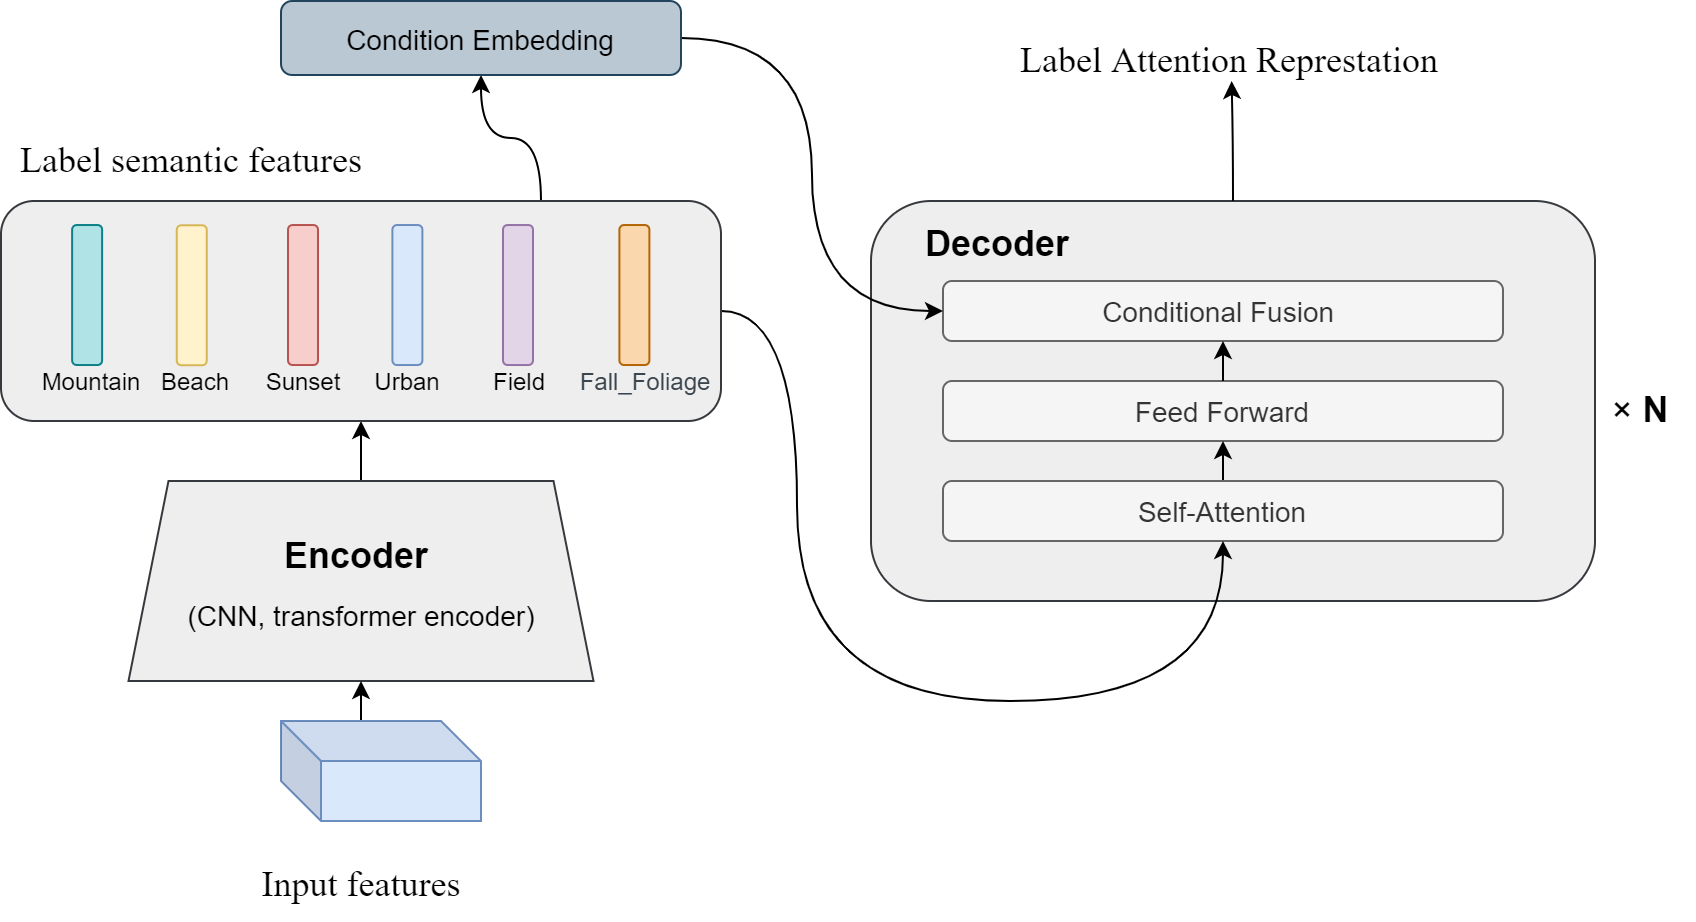

The diagram above was exported from draw.io. Its source (the exported page's mxGraphModel, read from the mxfile embedded in the PNG):
<mxGraphModel dx="2112" dy="487" grid="1" gridSize="10" guides="1" tooltips="1" connect="1" arrows="1" fold="1" page="1" pageScale="1" pageWidth="1200" pageHeight="1600" math="0" shadow="0">
  <root>
    <mxCell id="0" />
    <mxCell id="1" parent="0" />
    <mxCell id="f-cb0kSH9fRZsi_49JXe-50" value="&lt;font face=&quot;Times New Roman&quot; style=&quot;font-size: 18px&quot;&gt;Label&amp;nbsp;&lt;/font&gt;&lt;font face=&quot;Times New Roman&quot;&gt;&lt;span style=&quot;font-size: 18px&quot;&gt;semantic features&lt;/span&gt;&lt;/font&gt;" style="text;html=1;align=center;verticalAlign=middle;resizable=0;points=[];autosize=1;strokeColor=none;fillColor=none;fontSize=12;fontFamily=Helvetica;fontStyle=0" parent="1" vertex="1">
      <mxGeometry x="-14.620000000000005" y="330" width="190" height="20" as="geometry" />
    </mxCell>
    <mxCell id="f-cb0kSH9fRZsi_49JXe-53" value="&lt;font style=&quot;font-size: 18px&quot;&gt;Input features&lt;/font&gt;" style="text;html=1;align=center;verticalAlign=middle;resizable=0;points=[];autosize=1;strokeColor=none;fillColor=none;fontSize=24;fontFamily=Times New Roman;fontStyle=0" parent="1" vertex="1">
      <mxGeometry x="105" y="680" width="120" height="40" as="geometry" />
    </mxCell>
    <mxCell id="_XuXhve0OIDD34diuZjL-7" style="edgeStyle=orthogonalEdgeStyle;curved=1;rounded=0;orthogonalLoop=1;jettySize=auto;html=1;exitX=0.5;exitY=0;exitDx=0;exitDy=0;entryX=0.5;entryY=1;entryDx=0;entryDy=0;" parent="1" source="f-cb0kSH9fRZsi_49JXe-54" target="f-cb0kSH9fRZsi_49JXe-82" edge="1">
      <mxGeometry relative="1" as="geometry" />
    </mxCell>
    <mxCell id="f-cb0kSH9fRZsi_49JXe-54" value="&lt;font face=&quot;Helvetica&quot;&gt;&lt;b&gt;&lt;span style=&quot;font-size: 18px&quot;&gt;Encoder &lt;/span&gt;&lt;br&gt;&lt;/b&gt;&lt;font style=&quot;font-size: 14px&quot;&gt;(CNN, transformer encoder)&lt;/font&gt;&lt;/font&gt;" style="shape=trapezoid;perimeter=trapezoidPerimeter;whiteSpace=wrap;html=1;fixedSize=1;fontFamily=Times New Roman;fontSize=24;fillColor=#eeeeee;strokeColor=#36393d;" parent="1" vertex="1">
      <mxGeometry x="48.75" y="500" width="232.5" height="100" as="geometry" />
    </mxCell>
    <mxCell id="f-cb0kSH9fRZsi_49JXe-90" style="edgeStyle=orthogonalEdgeStyle;curved=1;rounded=0;orthogonalLoop=1;jettySize=auto;html=1;exitX=0;exitY=0;exitDx=40;exitDy=0;exitPerimeter=0;entryX=0.5;entryY=1;entryDx=0;entryDy=0;fontFamily=Helvetica;fontSize=18;" parent="1" source="f-cb0kSH9fRZsi_49JXe-88" target="f-cb0kSH9fRZsi_49JXe-54" edge="1">
      <mxGeometry relative="1" as="geometry" />
    </mxCell>
    <mxCell id="f-cb0kSH9fRZsi_49JXe-88" value="" style="shape=cube;whiteSpace=wrap;html=1;boundedLbl=1;backgroundOutline=1;darkOpacity=0.05;darkOpacity2=0.1;labelBackgroundColor=none;fontFamily=Helvetica;fontSize=18;strokeColor=#6c8ebf;fillColor=#dae8fc;" parent="1" vertex="1">
      <mxGeometry x="125" y="620" width="100" height="50" as="geometry" />
    </mxCell>
    <mxCell id="f-cb0kSH9fRZsi_49JXe-91" value="&lt;font face=&quot;Times New Roman&quot; style=&quot;font-size: 18px&quot;&gt;Label Attention Represtation&lt;/font&gt;" style="text;html=1;align=center;verticalAlign=middle;resizable=0;points=[];autosize=1;strokeColor=none;fillColor=none;fontSize=12;fontFamily=Helvetica;fontStyle=0" parent="1" vertex="1">
      <mxGeometry x="489" y="280" width="220" height="20" as="geometry" />
    </mxCell>
    <mxCell id="_XuXhve0OIDD34diuZjL-3" value="" style="group" parent="1" vertex="1" connectable="0">
      <mxGeometry x="420" y="360" width="412" height="200" as="geometry" />
    </mxCell>
    <mxCell id="f-cb0kSH9fRZsi_49JXe-78" value="" style="rounded=1;whiteSpace=wrap;html=1;fontFamily=Helvetica;fontSize=14;strokeColor=#36393d;fillColor=#eeeeee;" parent="_XuXhve0OIDD34diuZjL-3" vertex="1">
      <mxGeometry width="362" height="200" as="geometry" />
    </mxCell>
    <mxCell id="f-cb0kSH9fRZsi_49JXe-51" value="&lt;font style=&quot;font-size: 18px&quot; face=&quot;Helvetica&quot;&gt;&lt;b&gt;Decoder&lt;/b&gt;&lt;/font&gt;" style="text;html=1;align=center;verticalAlign=middle;resizable=0;points=[];autosize=1;strokeColor=none;fillColor=none;fontSize=24;fontFamily=Times New Roman;" parent="_XuXhve0OIDD34diuZjL-3" vertex="1">
      <mxGeometry x="18" width="90" height="40" as="geometry" />
    </mxCell>
    <mxCell id="f-cb0kSH9fRZsi_49JXe-73" value="&lt;font face=&quot;Helvetica&quot; style=&quot;font-size: 14px&quot;&gt;Feed Forward&lt;/font&gt;" style="rounded=1;whiteSpace=wrap;html=1;fontFamily=Times New Roman;fontSize=18;fillColor=#f5f5f5;fontColor=#333333;strokeColor=#666666;" parent="_XuXhve0OIDD34diuZjL-3" vertex="1">
      <mxGeometry x="36" y="90" width="280" height="30" as="geometry" />
    </mxCell>
    <mxCell id="f-cb0kSH9fRZsi_49JXe-85" style="edgeStyle=orthogonalEdgeStyle;curved=1;rounded=0;orthogonalLoop=1;jettySize=auto;html=1;exitX=0.5;exitY=0;exitDx=0;exitDy=0;entryX=0.5;entryY=1;entryDx=0;entryDy=0;fontFamily=Helvetica;fontSize=18;" parent="_XuXhve0OIDD34diuZjL-3" source="f-cb0kSH9fRZsi_49JXe-76" target="f-cb0kSH9fRZsi_49JXe-73" edge="1">
      <mxGeometry relative="1" as="geometry" />
    </mxCell>
    <mxCell id="f-cb0kSH9fRZsi_49JXe-76" value="&lt;font face=&quot;Helvetica&quot; style=&quot;font-size: 14px&quot;&gt;Self-Attention&lt;/font&gt;" style="rounded=1;whiteSpace=wrap;html=1;fontFamily=Times New Roman;fontSize=18;fillColor=#f5f5f5;fontColor=#333333;strokeColor=#666666;" parent="_XuXhve0OIDD34diuZjL-3" vertex="1">
      <mxGeometry x="36" y="140" width="280" height="30" as="geometry" />
    </mxCell>
    <mxCell id="f-cb0kSH9fRZsi_49JXe-77" value="&lt;font face=&quot;Helvetica&quot; style=&quot;font-size: 14px&quot;&gt;Conditional Fusion&amp;nbsp;&lt;/font&gt;" style="rounded=1;whiteSpace=wrap;html=1;fontFamily=Times New Roman;fontSize=18;fillColor=#f5f5f5;fontColor=#333333;strokeColor=#666666;" parent="_XuXhve0OIDD34diuZjL-3" vertex="1">
      <mxGeometry x="36" y="40" width="280" height="30" as="geometry" />
    </mxCell>
    <mxCell id="f-cb0kSH9fRZsi_49JXe-86" style="edgeStyle=orthogonalEdgeStyle;curved=1;rounded=0;orthogonalLoop=1;jettySize=auto;html=1;exitX=0.5;exitY=0;exitDx=0;exitDy=0;entryX=0.5;entryY=1;entryDx=0;entryDy=0;fontFamily=Helvetica;fontSize=18;" parent="_XuXhve0OIDD34diuZjL-3" source="f-cb0kSH9fRZsi_49JXe-73" target="f-cb0kSH9fRZsi_49JXe-77" edge="1">
      <mxGeometry relative="1" as="geometry" />
    </mxCell>
    <mxCell id="f-cb0kSH9fRZsi_49JXe-80" value="&lt;font style=&quot;font-size: 18px&quot;&gt;× &lt;b&gt;N&amp;nbsp;&lt;/b&gt;&lt;/font&gt;" style="text;html=1;align=center;verticalAlign=middle;resizable=0;points=[];autosize=1;strokeColor=none;fillColor=none;fontSize=14;fontFamily=Helvetica;" parent="_XuXhve0OIDD34diuZjL-3" vertex="1">
      <mxGeometry x="362" y="95" width="50" height="20" as="geometry" />
    </mxCell>
    <mxCell id="_XuXhve0OIDD34diuZjL-6" style="edgeStyle=orthogonalEdgeStyle;curved=1;rounded=0;orthogonalLoop=1;jettySize=auto;html=1;exitX=1;exitY=0.5;exitDx=0;exitDy=0;entryX=0.5;entryY=1;entryDx=0;entryDy=0;" parent="1" source="f-cb0kSH9fRZsi_49JXe-82" target="f-cb0kSH9fRZsi_49JXe-76" edge="1">
      <mxGeometry relative="1" as="geometry">
        <Array as="points">
          <mxPoint x="383" y="415" />
          <mxPoint x="383" y="610" />
          <mxPoint x="596" y="610" />
        </Array>
      </mxGeometry>
    </mxCell>
    <mxCell id="_XuXhve0OIDD34diuZjL-10" style="edgeStyle=orthogonalEdgeStyle;curved=1;rounded=0;orthogonalLoop=1;jettySize=auto;html=1;exitX=0.75;exitY=0;exitDx=0;exitDy=0;entryX=0.5;entryY=1;entryDx=0;entryDy=0;" parent="1" source="f-cb0kSH9fRZsi_49JXe-82" target="_XuXhve0OIDD34diuZjL-11" edge="1">
      <mxGeometry relative="1" as="geometry">
        <mxPoint x="255" y="330" as="targetPoint" />
      </mxGeometry>
    </mxCell>
    <mxCell id="f-cb0kSH9fRZsi_49JXe-82" value="" style="rounded=1;whiteSpace=wrap;html=1;fontFamily=Helvetica;fontSize=18;strokeColor=#36393d;fillColor=#eeeeee;" parent="1" vertex="1">
      <mxGeometry x="-15" y="360" width="360" height="110" as="geometry" />
    </mxCell>
    <mxCell id="f-cb0kSH9fRZsi_49JXe-3" value="&lt;font style=&quot;font-size: 11px&quot;&gt;Beach&lt;/font&gt;" style="text;html=1;align=center;verticalAlign=middle;resizable=0;points=[];autosize=1;strokeColor=none;fillColor=none;fontSize=18;" parent="1" vertex="1">
      <mxGeometry x="57" y="433.75" width="50" height="30" as="geometry" />
    </mxCell>
    <mxCell id="f-cb0kSH9fRZsi_49JXe-25" value="&lt;font style=&quot;font-size: 11px&quot;&gt;Sunset&lt;/font&gt;" style="text;html=1;align=center;verticalAlign=middle;resizable=0;points=[];autosize=1;strokeColor=none;fillColor=none;fontSize=18;" parent="1" vertex="1">
      <mxGeometry x="111" y="433.75" width="50" height="30" as="geometry" />
    </mxCell>
    <mxCell id="f-cb0kSH9fRZsi_49JXe-26" value="&lt;span style=&quot;color: rgb(59 , 69 , 78)&quot;&gt;&lt;font style=&quot;font-size: 12px&quot;&gt;Fall_Foliage&lt;/font&gt;&lt;/span&gt;" style="text;html=1;align=center;verticalAlign=middle;resizable=0;points=[];autosize=1;strokeColor=none;fillColor=none;fontSize=18;" parent="1" vertex="1">
      <mxGeometry x="266.69999999999993" y="433.75" width="80" height="30" as="geometry" />
    </mxCell>
    <mxCell id="f-cb0kSH9fRZsi_49JXe-29" value="&lt;font style=&quot;font-size: 11px&quot;&gt;Mountain&lt;/font&gt;" style="text;html=1;align=center;verticalAlign=middle;resizable=0;points=[];autosize=1;strokeColor=none;fillColor=none;fontSize=18;" parent="1" vertex="1">
      <mxGeometry x="0.3000000000000007" y="433.75" width="60" height="30" as="geometry" />
    </mxCell>
    <mxCell id="f-cb0kSH9fRZsi_49JXe-30" value="&lt;font style=&quot;font-size: 11px&quot;&gt;Urban&lt;/font&gt;" style="text;html=1;align=center;verticalAlign=middle;resizable=0;points=[];autosize=1;strokeColor=none;fillColor=none;fontSize=18;" parent="1" vertex="1">
      <mxGeometry x="163.20000000000002" y="433.75" width="50" height="30" as="geometry" />
    </mxCell>
    <mxCell id="f-cb0kSH9fRZsi_49JXe-32" value="&lt;font style=&quot;font-size: 11px&quot;&gt;Field&lt;/font&gt;" style="text;html=1;align=center;verticalAlign=middle;resizable=0;points=[];autosize=1;strokeColor=none;fillColor=none;fontSize=18;" parent="1" vertex="1">
      <mxGeometry x="223.5" y="433.75" width="40" height="30" as="geometry" />
    </mxCell>
    <mxCell id="f-cb0kSH9fRZsi_49JXe-40" value="" style="rounded=1;whiteSpace=wrap;html=1;fontFamily=Helvetica;fontSize=12;rotation=-90;fillColor=#b0e3e6;strokeColor=#0e8088;" parent="1" vertex="1">
      <mxGeometry x="-6.94" y="399.51" width="70" height="15" as="geometry" />
    </mxCell>
    <mxCell id="f-cb0kSH9fRZsi_49JXe-67" value="" style="rounded=1;whiteSpace=wrap;html=1;fontFamily=Helvetica;fontSize=12;rotation=-90;fillColor=#fff2cc;strokeColor=#d6b656;" parent="1" vertex="1">
      <mxGeometry x="45.38" y="399.63" width="70" height="15" as="geometry" />
    </mxCell>
    <mxCell id="f-cb0kSH9fRZsi_49JXe-68" value="" style="rounded=1;whiteSpace=wrap;html=1;fontFamily=Helvetica;fontSize=12;rotation=-90;fillColor=#f8cecc;strokeColor=#b85450;" parent="1" vertex="1">
      <mxGeometry x="101" y="399.51" width="70" height="15" as="geometry" />
    </mxCell>
    <mxCell id="f-cb0kSH9fRZsi_49JXe-69" value="" style="rounded=1;whiteSpace=wrap;html=1;fontFamily=Helvetica;fontSize=12;rotation=-90;fillColor=#dae8fc;strokeColor=#6c8ebf;" parent="1" vertex="1">
      <mxGeometry x="153.2" y="399.51" width="70" height="15" as="geometry" />
    </mxCell>
    <mxCell id="f-cb0kSH9fRZsi_49JXe-70" value="" style="rounded=1;whiteSpace=wrap;html=1;fontFamily=Helvetica;fontSize=12;rotation=-90;fillColor=#e1d5e7;strokeColor=#9673a6;" parent="1" vertex="1">
      <mxGeometry x="208.50000000000003" y="399.51" width="70" height="15" as="geometry" />
    </mxCell>
    <mxCell id="f-cb0kSH9fRZsi_49JXe-71" value="" style="rounded=1;whiteSpace=wrap;html=1;fontFamily=Helvetica;fontSize=12;rotation=-90;fillColor=#fad7ac;strokeColor=#b46504;" parent="1" vertex="1">
      <mxGeometry x="266.7" y="399.51" width="70" height="15" as="geometry" />
    </mxCell>
    <mxCell id="_XuXhve0OIDD34diuZjL-12" style="edgeStyle=orthogonalEdgeStyle;curved=1;rounded=0;orthogonalLoop=1;jettySize=auto;html=1;exitX=1;exitY=0.5;exitDx=0;exitDy=0;entryX=0;entryY=0.5;entryDx=0;entryDy=0;" parent="1" source="_XuXhve0OIDD34diuZjL-11" target="f-cb0kSH9fRZsi_49JXe-77" edge="1">
      <mxGeometry relative="1" as="geometry" />
    </mxCell>
    <mxCell id="_XuXhve0OIDD34diuZjL-11" value="&lt;font style=&quot;font-size: 14px&quot;&gt;Condition Embedding&lt;/font&gt;" style="rounded=1;whiteSpace=wrap;html=1;fillColor=#bac8d3;strokeColor=#23445d;fontSize=18;fontFamily=Helvetica;" parent="1" vertex="1">
      <mxGeometry x="125" y="260" width="200" height="37" as="geometry" />
    </mxCell>
    <mxCell id="_XuXhve0OIDD34diuZjL-14" style="edgeStyle=orthogonalEdgeStyle;curved=1;rounded=0;orthogonalLoop=1;jettySize=auto;html=1;exitX=0.5;exitY=0;exitDx=0;exitDy=0;entryX=0.506;entryY=1;entryDx=0;entryDy=0;entryPerimeter=0;fontSize=14;" parent="1" source="f-cb0kSH9fRZsi_49JXe-78" target="f-cb0kSH9fRZsi_49JXe-91" edge="1">
      <mxGeometry relative="1" as="geometry" />
    </mxCell>
  </root>
</mxGraphModel>